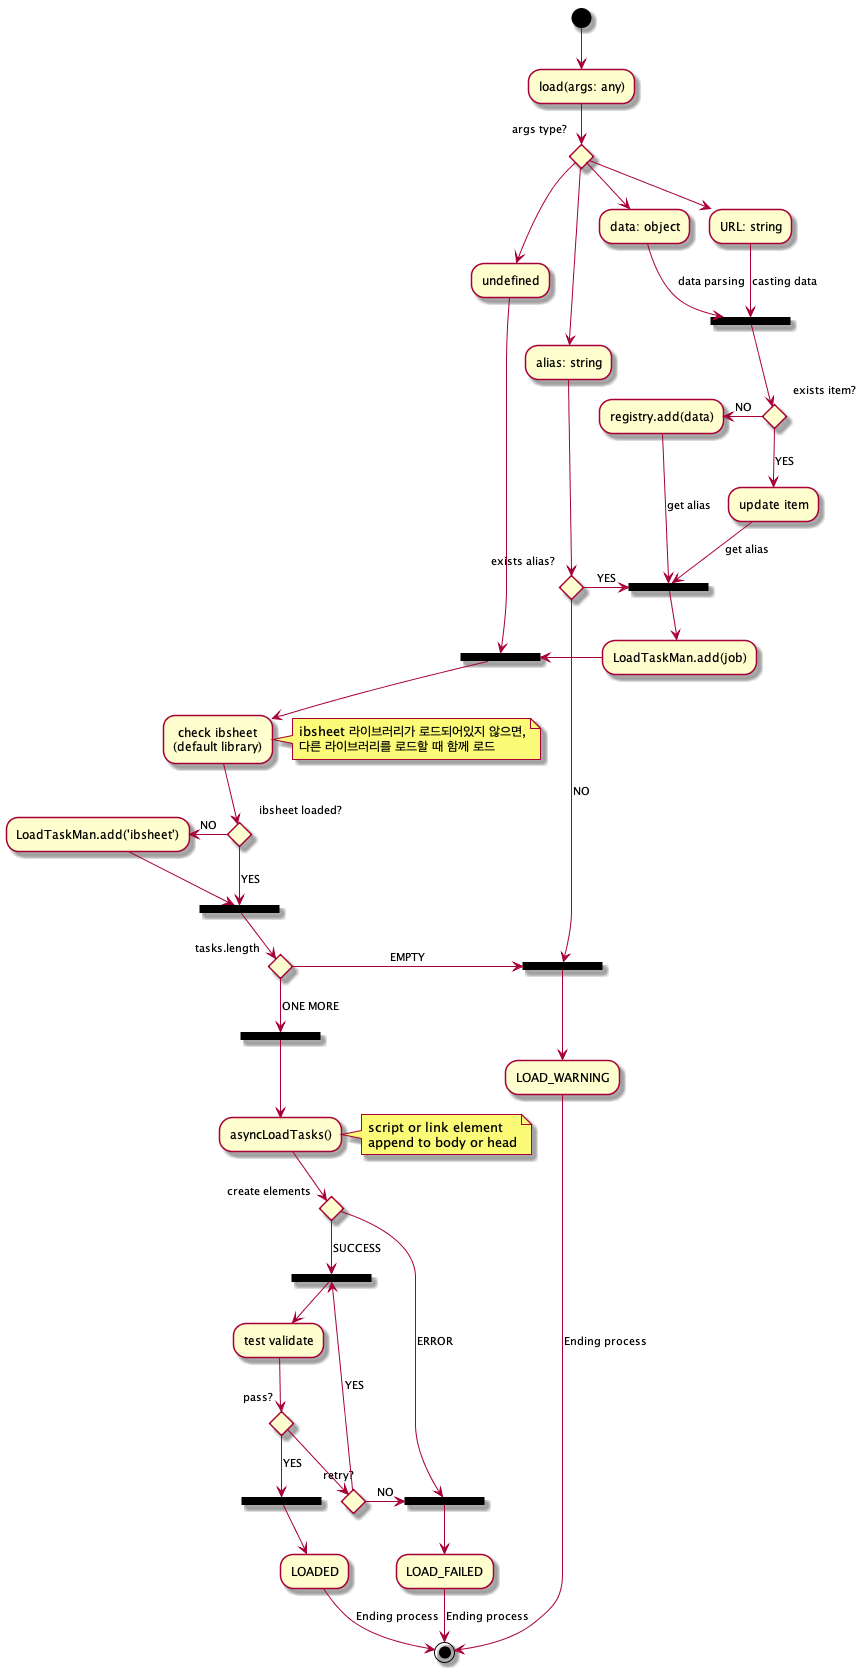

The diagram above was rendered by PlantUML. Its source (embedded in the PNG):
@startuml loadflow
(*) --> "load(args: any)"
if "args type?" then
  --> "data: object"
  --> [data parsing] ===REGISTER_ITEM===
else
  --> "URL: string"
  --> [casting data] ===REGISTER_ITEM===
  if "exists item?" then
    --> [YES] "update item"
    --> [get alias] ===ADD_LOAD_TASK===
  else
    -left-> [NO] "registry.add(data)"
    --> [get alias] ===ADD_LOAD_TASK===
  endif
  
else
  --> "alias: string"
  if "exists alias?" then
    -right-> [YES] ===ADD_LOAD_TASK===
    --> "LoadTaskMan.add(job)"
    -right-> ===TEST_IBSHEET_LOADED===
  else
    --> [NO] ===WARNING===
    --> "LOAD_WARNING"
    --> [Ending process] (*)
  endif
else
  --> "undefined"
  --> ===TEST_IBSHEET_LOADED===
  --> "check ibsheet\n(default library)"
  note left: ibsheet 라이브러리가 로드되어있지 않으면,\n다른 라이브러리를 로드할 때 함께 로드
  if "ibsheet loaded?" then
    -left-> [NO] "LoadTaskMan.add('ibsheet')"
    --> ===CHECK_START_TASKS===
    if "tasks.length" then
      --> [ONE MORE] ===START_LOAD_TASKS===
      --> "asyncLoadTasks()"
      note right: script or link element \nappend to body or head
      if "create elements" then
        --> [SUCCESS] ===VALIDATE_TEST===
        --> "test validate"
        if "pass?" then
          --> [YES] ===SUCCESS_LOAD_TASK===
          --> "LOADED"
          --> [Ending process] (*)
        else
          if "retry?" then
            --> [YES] ===VALIDATE_TEST===
          else
            -right-> [NO] ===FAILED_LOAD_TASK===
          endif
        endif
      else
        --> [ERROR] ===FAILED_LOAD_TASK===
        --> "LOAD_FAILED"
        --> [Ending process] (*)
      endif
    else
      -right-> [EMPTY] ===WARNING===
    endif
  else
    --> [YES] ===CHECK_START_TASKS===
  endif
endif
@enduml